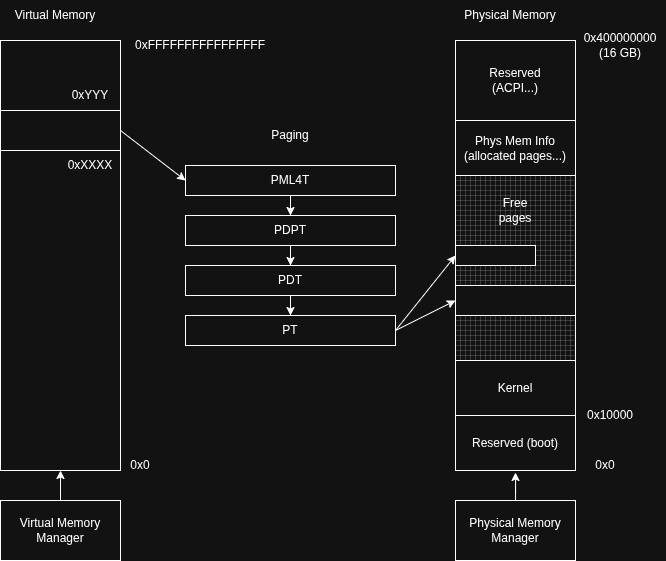

The diagram above was exported from draw.io. Its source (the exported page's mxGraphModel, read from the mxfile embedded in the PNG):
<mxGraphModel dx="982" dy="628" grid="1" gridSize="10" guides="1" tooltips="1" connect="1" arrows="1" fold="1" page="1" pageScale="1" pageWidth="850" pageHeight="1100" math="0" shadow="0">
  <root>
    <mxCell id="0" />
    <mxCell id="1" parent="0" />
    <mxCell id="cIyQXvJbWwUwxOQLuIrg-104" parent="1" style="rounded=0;whiteSpace=wrap;html=1;" value="" vertex="1">
      <mxGeometry height="430" width="120" x="120" y="500" as="geometry" />
    </mxCell>
    <mxCell id="cIyQXvJbWwUwxOQLuIrg-105" parent="1" style="text;html=1;whiteSpace=wrap;strokeColor=none;fillColor=none;align=center;verticalAlign=middle;rounded=0;" value="Virtual Memory" vertex="1">
      <mxGeometry height="30" width="110" x="120" y="460" as="geometry" />
    </mxCell>
    <mxCell id="cIyQXvJbWwUwxOQLuIrg-107" parent="1" style="text;html=1;whiteSpace=wrap;strokeColor=none;fillColor=none;align=center;verticalAlign=middle;rounded=0;" value="Physical Memory" vertex="1">
      <mxGeometry height="30" width="110" x="575" y="460" as="geometry" />
    </mxCell>
    <mxCell id="cIyQXvJbWwUwxOQLuIrg-108" parent="1" style="text;html=1;whiteSpace=wrap;strokeColor=none;fillColor=none;align=center;verticalAlign=middle;rounded=0;" value="0x0" vertex="1">
      <mxGeometry height="30" width="60" x="230" y="910" as="geometry" />
    </mxCell>
    <mxCell id="cIyQXvJbWwUwxOQLuIrg-109" parent="1" style="text;html=1;whiteSpace=wrap;strokeColor=none;fillColor=none;align=center;verticalAlign=middle;rounded=0;" value="0xFFFFFFFFFFFFFFFF" vertex="1">
      <mxGeometry height="30" width="140" x="250" y="490" as="geometry" />
    </mxCell>
    <mxCell id="cIyQXvJbWwUwxOQLuIrg-110" parent="1" style="text;html=1;whiteSpace=wrap;strokeColor=none;fillColor=none;align=center;verticalAlign=middle;rounded=0;" value="0x0" vertex="1">
      <mxGeometry height="30" width="60" x="695" y="910" as="geometry" />
    </mxCell>
    <mxCell id="cIyQXvJbWwUwxOQLuIrg-111" parent="1" style="text;html=1;whiteSpace=wrap;strokeColor=none;fillColor=none;align=center;verticalAlign=middle;rounded=0;" value="0x400000000&lt;div&gt;(16 GB)&lt;/div&gt;" vertex="1">
      <mxGeometry height="30" width="90" x="695" y="490" as="geometry" />
    </mxCell>
    <mxCell id="cIyQXvJbWwUwxOQLuIrg-116" parent="1" style="verticalLabelPosition=bottom;verticalAlign=top;html=1;shape=mxgraph.basic.patternFillRect;fillStyle=grid;step=5;fillStrokeWidth=0.2;fillStrokeColor=#dddddd;shadow=0;" value="" vertex="1">
      <mxGeometry height="430" width="120" x="575" y="500" as="geometry" />
    </mxCell>
    <mxCell id="cIyQXvJbWwUwxOQLuIrg-117" parent="1" style="text;html=1;whiteSpace=wrap;strokeColor=none;fillColor=none;align=center;verticalAlign=middle;rounded=0;" value="Free pages" vertex="1">
      <mxGeometry height="30" width="60" x="605" y="655" as="geometry" />
    </mxCell>
    <mxCell id="cIyQXvJbWwUwxOQLuIrg-120" parent="1" style="rounded=0;whiteSpace=wrap;html=1;" value="" vertex="1">
      <mxGeometry height="40" width="120" x="120" y="570" as="geometry" />
    </mxCell>
    <mxCell id="cIyQXvJbWwUwxOQLuIrg-122" edge="1" parent="1" source="cIyQXvJbWwUwxOQLuIrg-120" style="endArrow=classic;html=1;rounded=0;exitX=1;exitY=0.5;exitDx=0;exitDy=0;entryX=0;entryY=0.5;entryDx=0;entryDy=0;" target="cIyQXvJbWwUwxOQLuIrg-125" value="">
      <mxGeometry height="50" relative="1" width="50" as="geometry">
        <mxPoint x="490" y="720" as="sourcePoint" />
        <mxPoint x="330" y="640" as="targetPoint" />
      </mxGeometry>
    </mxCell>
    <mxCell id="cIyQXvJbWwUwxOQLuIrg-123" parent="1" style="text;html=1;whiteSpace=wrap;strokeColor=none;fillColor=none;align=center;verticalAlign=middle;rounded=0;" value="0xXXXX" vertex="1">
      <mxGeometry height="30" width="60" x="180" y="610" as="geometry" />
    </mxCell>
    <mxCell id="cIyQXvJbWwUwxOQLuIrg-124" parent="1" style="text;html=1;whiteSpace=wrap;strokeColor=none;fillColor=none;align=center;verticalAlign=middle;rounded=0;" value="0xYYY" vertex="1">
      <mxGeometry height="30" width="60" x="180" y="540" as="geometry" />
    </mxCell>
    <mxCell id="cIyQXvJbWwUwxOQLuIrg-129" edge="1" parent="1" source="cIyQXvJbWwUwxOQLuIrg-125" style="edgeStyle=orthogonalEdgeStyle;rounded=0;orthogonalLoop=1;jettySize=auto;html=1;entryX=0.5;entryY=0;entryDx=0;entryDy=0;" target="cIyQXvJbWwUwxOQLuIrg-126">
      <mxGeometry relative="1" as="geometry" />
    </mxCell>
    <mxCell id="cIyQXvJbWwUwxOQLuIrg-125" parent="1" style="rounded=0;whiteSpace=wrap;html=1;" value="PML4T" vertex="1">
      <mxGeometry height="30" width="210" x="305" y="625" as="geometry" />
    </mxCell>
    <mxCell id="cIyQXvJbWwUwxOQLuIrg-130" edge="1" parent="1" source="cIyQXvJbWwUwxOQLuIrg-126" style="edgeStyle=orthogonalEdgeStyle;rounded=0;orthogonalLoop=1;jettySize=auto;html=1;entryX=0.5;entryY=0;entryDx=0;entryDy=0;" target="cIyQXvJbWwUwxOQLuIrg-127">
      <mxGeometry relative="1" as="geometry" />
    </mxCell>
    <mxCell id="cIyQXvJbWwUwxOQLuIrg-126" parent="1" style="rounded=0;whiteSpace=wrap;html=1;" value="PDPT" vertex="1">
      <mxGeometry height="30" width="210" x="305" y="675" as="geometry" />
    </mxCell>
    <mxCell id="cIyQXvJbWwUwxOQLuIrg-131" edge="1" parent="1" source="cIyQXvJbWwUwxOQLuIrg-127" style="edgeStyle=orthogonalEdgeStyle;rounded=0;orthogonalLoop=1;jettySize=auto;html=1;entryX=0.5;entryY=0;entryDx=0;entryDy=0;" target="cIyQXvJbWwUwxOQLuIrg-128">
      <mxGeometry relative="1" as="geometry" />
    </mxCell>
    <mxCell id="cIyQXvJbWwUwxOQLuIrg-127" parent="1" style="rounded=0;whiteSpace=wrap;html=1;" value="PDT" vertex="1">
      <mxGeometry height="30" width="210" x="305" y="725" as="geometry" />
    </mxCell>
    <mxCell id="cIyQXvJbWwUwxOQLuIrg-128" parent="1" style="rounded=0;whiteSpace=wrap;html=1;" value="PT" vertex="1">
      <mxGeometry height="30" width="210" x="305" y="775" as="geometry" />
    </mxCell>
    <mxCell id="cIyQXvJbWwUwxOQLuIrg-132" parent="1" style="rounded=0;whiteSpace=wrap;html=1;" value="" vertex="1">
      <mxGeometry height="20" width="80" x="575" y="705" as="geometry" />
    </mxCell>
    <mxCell id="cIyQXvJbWwUwxOQLuIrg-133" edge="1" parent="1" source="cIyQXvJbWwUwxOQLuIrg-128" style="endArrow=classic;html=1;rounded=0;exitX=1;exitY=0.5;exitDx=0;exitDy=0;entryX=0;entryY=0.5;entryDx=0;entryDy=0;entryPerimeter=0;" target="cIyQXvJbWwUwxOQLuIrg-116" value="">
      <mxGeometry height="50" relative="1" width="50" as="geometry">
        <mxPoint x="455" y="760" as="sourcePoint" />
        <mxPoint x="505" y="710" as="targetPoint" />
      </mxGeometry>
    </mxCell>
    <mxCell id="cIyQXvJbWwUwxOQLuIrg-135" parent="1" style="text;html=1;whiteSpace=wrap;strokeColor=none;fillColor=none;align=center;verticalAlign=middle;rounded=0;" value="Paging" vertex="1">
      <mxGeometry height="30" width="60" x="380" y="580" as="geometry" />
    </mxCell>
    <mxCell id="cIyQXvJbWwUwxOQLuIrg-138" parent="1" style="rounded=0;whiteSpace=wrap;html=1;" value="" vertex="1">
      <mxGeometry height="30" width="120" x="575" y="745" as="geometry" />
    </mxCell>
    <mxCell id="cIyQXvJbWwUwxOQLuIrg-140" edge="1" parent="1" style="endArrow=classic;html=1;rounded=0;entryX=0;entryY=0.5;entryDx=0;entryDy=0;" target="cIyQXvJbWwUwxOQLuIrg-138" value="">
      <mxGeometry height="50" relative="1" width="50" as="geometry">
        <mxPoint x="515" y="790" as="sourcePoint" />
        <mxPoint x="655" y="850" as="targetPoint" />
      </mxGeometry>
    </mxCell>
    <mxCell id="cIyQXvJbWwUwxOQLuIrg-143" edge="1" parent="1" source="cIyQXvJbWwUwxOQLuIrg-142" style="edgeStyle=orthogonalEdgeStyle;rounded=0;orthogonalLoop=1;jettySize=auto;html=1;entryX=0.5;entryY=1;entryDx=0;entryDy=0;" target="cIyQXvJbWwUwxOQLuIrg-104">
      <mxGeometry relative="1" as="geometry" />
    </mxCell>
    <mxCell id="cIyQXvJbWwUwxOQLuIrg-142" parent="1" style="rounded=0;whiteSpace=wrap;html=1;" value="Virtual Memory Manager" vertex="1">
      <mxGeometry height="60" width="120" x="120" y="960" as="geometry" />
    </mxCell>
    <mxCell id="cIyQXvJbWwUwxOQLuIrg-144" parent="1" style="rounded=0;whiteSpace=wrap;html=1;" value="Physical Memory Manager" vertex="1">
      <mxGeometry height="60" width="120" x="575" y="960" as="geometry" />
    </mxCell>
    <mxCell id="cIyQXvJbWwUwxOQLuIrg-145" edge="1" parent="1" source="cIyQXvJbWwUwxOQLuIrg-144" style="edgeStyle=orthogonalEdgeStyle;rounded=0;orthogonalLoop=1;jettySize=auto;html=1;">
      <mxGeometry relative="1" as="geometry">
        <mxPoint x="635" y="932" as="targetPoint" />
      </mxGeometry>
    </mxCell>
    <mxCell id="cIyQXvJbWwUwxOQLuIrg-146" parent="1" style="rounded=0;whiteSpace=wrap;html=1;" value="Phys Mem Info (allocated pages...)" vertex="1">
      <mxGeometry height="55" width="120" x="575" y="580" as="geometry" />
    </mxCell>
    <mxCell id="cIyQXvJbWwUwxOQLuIrg-147" parent="1" style="rounded=0;whiteSpace=wrap;html=1;" value="Reserved (boot)" vertex="1">
      <mxGeometry height="55" width="120" x="575" y="875" as="geometry" />
    </mxCell>
    <mxCell id="cIyQXvJbWwUwxOQLuIrg-149" parent="1" style="rounded=0;whiteSpace=wrap;html=1;" value="Kernel" vertex="1">
      <mxGeometry height="55" width="120" x="575" y="820" as="geometry" />
    </mxCell>
    <mxCell id="cIyQXvJbWwUwxOQLuIrg-150" parent="1" style="text;html=1;whiteSpace=wrap;strokeColor=none;fillColor=none;align=center;verticalAlign=middle;rounded=0;" value="0x10000" vertex="1">
      <mxGeometry height="30" width="60" x="700" y="860" as="geometry" />
    </mxCell>
    <mxCell id="cIyQXvJbWwUwxOQLuIrg-151" parent="1" style="rounded=0;whiteSpace=wrap;html=1;" value="Reserved&lt;div&gt;(ACPI...)&lt;/div&gt;" vertex="1">
      <mxGeometry height="80" width="120" x="575" y="500" as="geometry" />
    </mxCell>
  </root>
</mxGraphModel>